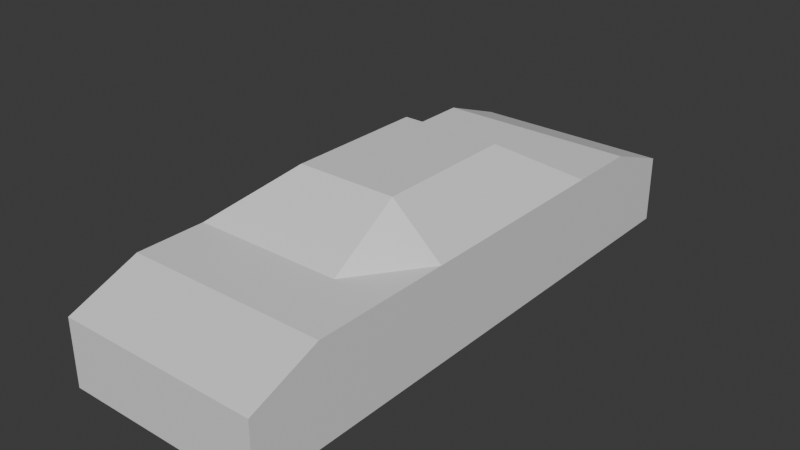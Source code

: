 # Source: car.blend  (saved by Blender 4.5.90; exported with 4.5.12 LTS)
import bpy
from mathutils import Matrix  # noqa: F401  (used for matrix-valued properties, if any)

bpy.ops.wm.read_factory_settings(use_empty=True)
scene = bpy.context.scene
scene.name = 'Scene'

# ---- collections
col_collection = bpy.data.collections.new('Collection'); scene.collection.children.link(col_collection)

# ---- materials (node trees are filled in below, after node groups)
mat_material = bpy.data.materials.new('Material')
mat_material.alpha_threshold = 0.0
mat_material.roughness = 0.5
mat_material.line_color = (0.0, 0.0, 0.0, 1.0)

# ---- material node trees
mat_material.use_nodes = True; mat_material.node_tree.nodes.clear()
_N = mat_material.node_tree.nodes; _L = mat_material.node_tree.links
n0 = _N.new('ShaderNodeOutputMaterial'); n0.name = 'Material Output'; n0.location = (200, 100)
n1 = _N.new('ShaderNodeBsdfPrincipled'); n1.name = 'Principled BSDF'; n1.location = (-200, 100)
n1.inputs[3].default_value = 1.45
_L.new(n1.outputs[0], n0.inputs[0])
n0.is_active_output = True

# ---- world
world_world = bpy.data.worlds.new('World'); scene.world = world_world
world_world.use_nodes = True; world_world.node_tree.nodes.clear()
_N = world_world.node_tree.nodes; _L = world_world.node_tree.links
n0 = _N.new('ShaderNodeOutputWorld'); n0.name = 'World Output'; n0.location = (200, 100)
n1 = _N.new('ShaderNodeBackground'); n1.name = 'Background'; n1.location = (-200, 100)
n1.inputs[0].default_value = (0.05088, 0.05088, 0.05088, 1.0)
_L.new(n1.outputs[0], n0.inputs[0])
n0.is_active_output = True
world_world.color = (0.05088, 0.05088, 0.05088)
world_world.sun_shadow_jitter_overblur = 0.0

# ---- meshes
me_cube = bpy.data.meshes.new('Cube')
me_cube.from_pydata([(2.147, 5.96, 0.4475), (2.147, 5.96, -1.0), (2.147, -5.96, 0.4147), (2.147, -5.96, -1.0), (-2.147, 5.96, 0.4475), (-2.147, 5.96, -1.0), (-2.147, -5.96, 0.4147), (-2.147, -5.96, -1.0), (0.0, -5.96, 0.4147), (2.147, 0.0, 1.0), (-2.147, 0.0, 1.0), (0.0, 5.96, 0.4475), (0.0, 0.0, 1.951), (-1.074, -5.96, 0.4147), (2.147, -2.98, 1.0), (-2.147, 2.98, 1.0), (1.074, 5.96, 0.4475), (1.074, -5.96, 0.4147), (2.147, 2.98, 1.0), (-2.147, -2.98, 1.0), (-1.074, 5.96, 0.4475), (0.0, -2.98, 1.0), (0.0, 2.98, 1.0), (1.074, 0.0, 1.951), (-1.074, 0.0, 1.951), (-1.074, 2.98, 1.0), (1.074, 2.98, 1.0), (1.074, -2.98, 1.0), (-1.074, -2.98, 1.0), (-2.147, -1.49, 1.0), (2.147, -1.49, 1.0), (0.0, -1.49, 1.951), (1.074, -1.49, 1.951), (-1.074, -1.49, 1.951), (2.147, 1.49, 1.0), (0.0, 1.49, 1.951), (-2.147, 1.49, 1.0), (-1.074, 1.49, 1.951), (1.074, 1.49, 1.951), (-2.147, 5.96, 0.0), (2.147, 5.96, 0.0), (-2.147, 4.47, 1.0), (2.147, 4.47, 1.0), (0.0, 4.47, 1.0), (-1.074, 4.47, 1.0), (1.074, 4.47, 1.0), (2.147, -4.47, 1.0), (0.0, -4.47, 1.0), (-2.147, -4.47, 1.0), (1.074, -4.47, 1.0), (-1.074, -4.47, 1.0)], [], [(50, 48, 6, 13), (3, 2, 17, 8, 13, 6, 7), (7, 6, 48, 19, 29, 10, 36, 15, 41, 4, 39, 5), (5, 1, 3, 7), (1, 40, 0, 42, 18, 34, 9, 30, 14, 46, 2, 3), (5, 39, 4, 20, 11, 16, 0, 40, 1), (49, 47, 8, 17), (38, 35, 12, 23), (37, 36, 10, 24), (35, 37, 24, 12), (43, 44, 25, 22), (44, 41, 15, 25), (34, 38, 23, 9), (42, 45, 26, 18), (45, 43, 22, 26), (46, 49, 17, 2), (30, 32, 27, 14), (32, 31, 21, 27), (47, 50, 13, 8), (31, 33, 28, 21), (33, 29, 19, 28), (24, 10, 29, 33), (12, 24, 33, 31), (23, 12, 31, 32), (9, 23, 32, 30), (18, 26, 38, 34), (22, 25, 37, 35), (25, 15, 36, 37), (26, 22, 35, 38), (16, 11, 43, 45), (0, 16, 45, 42), (20, 4, 41, 44), (11, 20, 44, 43), (21, 28, 50, 47), (14, 27, 49, 46), (27, 21, 47, 49), (28, 19, 48, 50)])
_uv = me_cube.uv_layers.new(name='UVMap')
_uv.uv.foreach_set('vector', [0.8125, 0.7188, 0.875, 0.7188, 0.875, 0.75, 0.8125, 0.75, 0.375, 0.75, 0.625, 0.75, 0.625, 0.8125, 0.625, 0.875, 0.625, 0.9375, 0.625, 1.0, 0.375, 1.0, 0.375, 0.0, 0.625, 0.0, 0.625, 0.03125, 0.625, 0.0625, 0.625, 0.09375, 0.625, 0.125, 0.625, 0.1562, 0.625, 0.1875, 0.625, 0.2188, 0.625, 0.25, 0.5, 0.25, 0.375, 0.25, 0.125, 0.5, 0.375, 0.5, 0.375, 0.75, 0.125, 0.75, 0.375, 0.5, 0.5, 0.5, 0.625, 0.5, 0.625, 0.5312, 0.625, 0.5625, 0.625, 0.5938, 0.625, 0.625, 0.625, 0.6562, 0.625, 0.6875, 0.625, 0.7188, 0.625, 0.75, 0.375, 0.75, 0.375, 0.25, 0.5, 0.25, 0.625, 0.25, 0.625, 0.3125, 0.625, 0.375, 0.625, 0.4375, 0.625, 0.5, 0.5, 0.5, 0.375, 0.5, 0.6875, 0.7188, 0.75, 0.7188, 0.75, 0.75, 0.6875, 0.75, 0.6875, 0.5938, 0.75, 0.5938, 0.75, 0.625, 0.6875, 0.625, 0.8125, 0.5938, 0.875, 0.5938, 0.875, 0.625, 0.8125, 0.625, 0.75, 0.5938, 0.8125, 0.5938, 0.8125, 0.625, 0.75, 0.625, 0.75, 0.5312, 0.8125, 0.5312, 0.8125, 0.5625, 0.75, 0.5625, 0.8125, 0.5312, 0.875, 0.5312, 0.875, 0.5625, 0.8125, 0.5625, 0.625, 0.5938, 0.6875, 0.5938, 0.6875, 0.625, 0.625, 0.625, 0.625, 0.5312, 0.6875, 0.5312, 0.6875, 0.5625, 0.625, 0.5625, 0.6875, 0.5312, 0.75, 0.5312, 0.75, 0.5625, 0.6875, 0.5625, 0.625, 0.7188, 0.6875, 0.7188, 0.6875, 0.75, 0.625, 0.75, 0.625, 0.6562, 0.6875, 0.6562, 0.6875, 0.6875, 0.625, 0.6875, 0.6875, 0.6562, 0.75, 0.6562, 0.75, 0.6875, 0.6875, 0.6875, 0.75, 0.7188, 0.8125, 0.7188, 0.8125, 0.75, 0.75, 0.75, 0.75, 0.6562, 0.8125, 0.6562, 0.8125, 0.6875, 0.75, 0.6875, 0.8125, 0.6562, 0.875, 0.6562, 0.875, 0.6875, 0.8125, 0.6875, 0.8125, 0.625, 0.875, 0.625, 0.875, 0.6562, 0.8125, 0.6562, 0.75, 0.625, 0.8125, 0.625, 0.8125, 0.6562, 0.75, 0.6562, 0.6875, 0.625, 0.75, 0.625, 0.75, 0.6562, 0.6875, 0.6562, 0.625, 0.625, 0.6875, 0.625, 0.6875, 0.6562, 0.625, 0.6562, 0.625, 0.5625, 0.6875, 0.5625, 0.6875, 0.5938, 0.625, 0.5938, 0.75, 0.5625, 0.8125, 0.5625, 0.8125, 0.5938, 0.75, 0.5938, 0.8125, 0.5625, 0.875, 0.5625, 0.875, 0.5938, 0.8125, 0.5938, 0.6875, 0.5625, 0.75, 0.5625, 0.75, 0.5938, 0.6875, 0.5938, 0.6875, 0.5, 0.75, 0.5, 0.75, 0.5312, 0.6875, 0.5312, 0.625, 0.5, 0.6875, 0.5, 0.6875, 0.5312, 0.625, 0.5312, 0.8125, 0.5, 0.875, 0.5, 0.875, 0.5312, 0.8125, 0.5312, 0.75, 0.5, 0.8125, 0.5, 0.8125, 0.5312, 0.75, 0.5312, 0.75, 0.6875, 0.8125, 0.6875, 0.8125, 0.7188, 0.75, 0.7188, 0.625, 0.6875, 0.6875, 0.6875, 0.6875, 0.7188, 0.625, 0.7188, 0.6875, 0.6875, 0.75, 0.6875, 0.75, 0.7188, 0.6875, 0.7188, 0.8125, 0.6875, 0.875, 0.6875, 0.875, 0.7188, 0.8125, 0.7188])
me_cube.materials.append(mat_material)
me_cube.use_mirror_vertex_groups = False
me_cube.update()

# ---- objects
ob_cube = bpy.data.objects.new('Cube', me_cube)

# ---- transforms, parenting, visibility, modifiers, constraints
ob_cube.location = (0.0, 0.0, 0.0)
ob_cube.scale = (0.4098, 0.4098, 0.4098)
ob_cube.lock_rotations_4d = False
ob_cube.empty_display_type = 'ARROWS'
ob_cube.lineart.crease_threshold = 0.0

# ---- collection membership
col_collection.objects.link(ob_cube)

# ---- scene / render settings (as saved in the file)
scene.frame_start = 1; scene.frame_end = 250; scene.frame_set(1)
scene.render.engine = 'BLENDER_EEVEE_NEXT'
bpy.context.view_layer.update()

# ---- added for rendering (the .blend has no active camera and no usable light): camera, sun
cam_auto = bpy.data.cameras.new('AutoCamera')
cam_auto.lens = 50.0
cam_auto.sensor_width = 36.0
cam_auto.clip_end = 1000.0
ob_auto_camera = bpy.data.objects.new('AutoCamera', cam_auto)
scene.collection.objects.link(ob_auto_camera)
ob_auto_camera.location = (4.93307, -5.91969, 4.14128)
ob_auto_camera.rotation_euler = (1.09748, -7.21219e-08, 0.694738)
scene.camera = ob_auto_camera
light_auto_sun = bpy.data.lights.new('AutoSun', 'SUN')
light_auto_sun.energy = 3.0
light_auto_sun.angle = 0.0523599
ob_auto_sun = bpy.data.objects.new('AutoSun', light_auto_sun)
scene.collection.objects.link(ob_auto_sun)
ob_auto_sun.rotation_euler = (0.872665, 0.174533, 0.523599)
bpy.context.view_layer.update()
